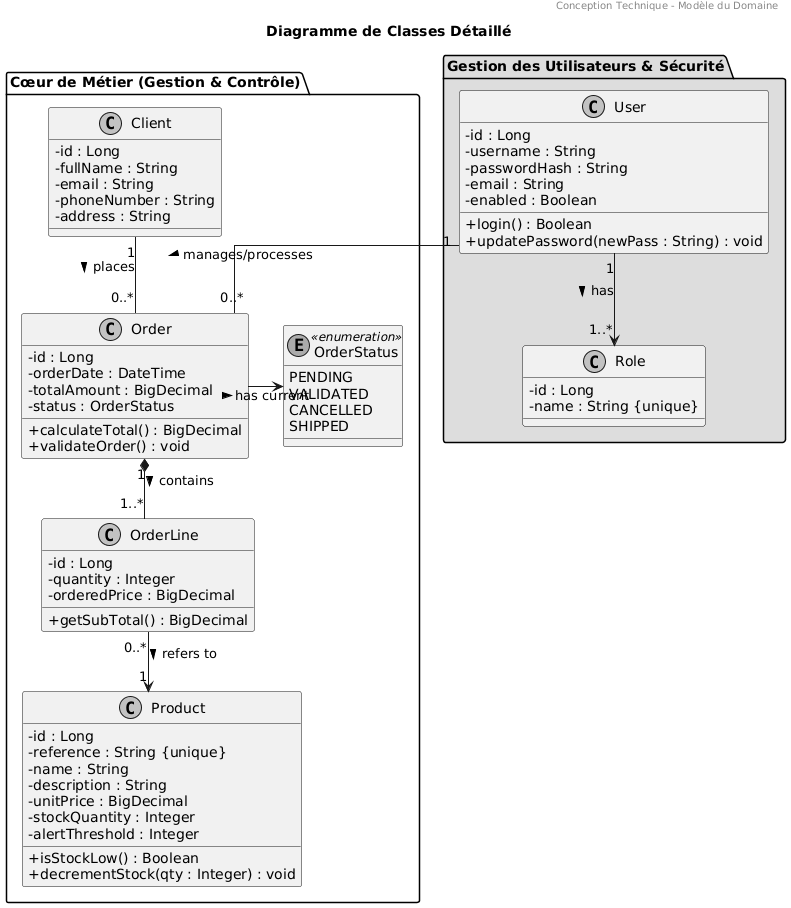

The diagram above was rendered by PlantUML. Its source (embedded in the PNG):
@startuml
' --- Configuration du style ---
skinparam monochrome true
skinparam shadowing false
skinparam classAttributeIconSize 0
skinparam linetype ortho

header Conception Technique - Modèle du Domaine
title Diagramme de Classes Détaillé

package "Gestion des Utilisateurs & Sécurité" #DDDDDD {

    class User {
        - id : Long
        - username : String
        - passwordHash : String
        - email : String
        - enabled : Boolean
        + login() : Boolean
        + updatePassword(newPass : String) : void
    }

    class Role {
        - id : Long
        - name : String {unique}
        ' Ex: "ADMIN", "OPERATEUR"
    }

    ' Relation: Un utilisateur possède un ou plusieurs rôles
    User "1" --> "1..*" Role : has >
}

package "Cœur de Métier (Gestion & Contrôle)" {

    class Product {
        - id : Long
        - reference : String {unique}
        - name : String
        - description : String
        - unitPrice : BigDecimal
        - stockQuantity : Integer
        - alertThreshold : Integer
        ' Méthodes métier pour le contrôle
        + isStockLow() : Boolean
        + decrementStock(qty : Integer) : void
    }

    class Client {
        - id : Long
        - fullName : String
        - email : String
        - phoneNumber : String
        - address : String
    }

    class Order {
        - id : Long
        - orderDate : DateTime
        - totalAmount : BigDecimal
        - status : OrderStatus
        + calculateTotal() : BigDecimal
        + validateOrder() : void
    }

    ' Enumération pour gérer les états d'une commande (Contrôle du flux)
    enum OrderStatus <<enumeration>> {
        PENDING
        VALIDATED
        CANCELLED
        SHIPPED
    }

    ' Classe d'association pour la relation Many-to-Many entre Commande et Produit
    class OrderLine {
        - id : Long
        - quantity : Integer
        - orderedPrice : BigDecimal
        + getSubTotal() : BigDecimal
    }
}

' --- Définition des relations entre les packages ---

' Un client passe des commandes
Client "1" -- "0..*" Order : places >

' Un utilisateur (opérateur) gère la commande
User "1" -- "0..*" Order : manages/processes >

' Une commande a un statut défini
Order -right-> OrderStatus : has current >

' Composition : Une commande est composée de lignes de commande.
' Si la commande est supprimée, les lignes le sont aussi.
Order "1" *-- "1..*" OrderLine : contains >

' Une ligne de commande concerne exactement un produit
OrderLine "0..*" --> "1" Product : refers to >
@enduml